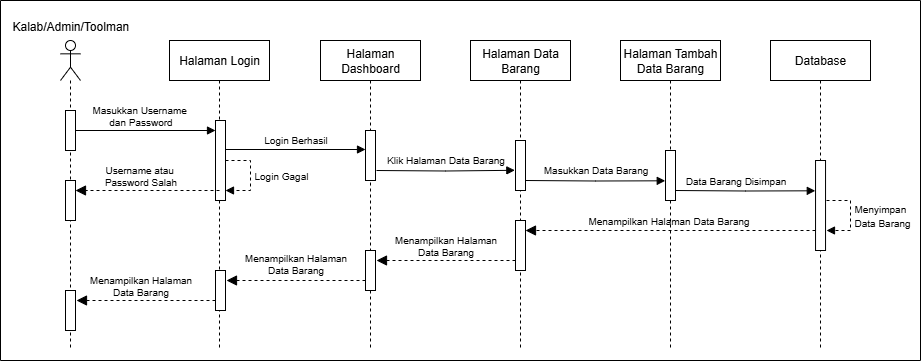

The diagram above was exported from draw.io. Its source (the exported page's mxGraphModel, read from the mxfile embedded in the PNG):
<mxGraphModel dx="-512" dy="1775" grid="1" gridSize="10" guides="1" tooltips="1" connect="1" arrows="1" fold="1" page="1" pageScale="1" pageWidth="850" pageHeight="1100" math="0" shadow="0">
  <root>
    <mxCell id="0" />
    <mxCell id="1" parent="0" />
    <mxCell id="2" value="" style="group" vertex="1" connectable="0" parent="1">
      <mxGeometry x="1700" y="-280" width="920" height="360" as="geometry" />
    </mxCell>
    <mxCell id="3" value="Halaman Login" style="shape=umlLifeline;perimeter=lifelinePerimeter;whiteSpace=wrap;html=1;container=0;dropTarget=0;collapsible=0;recursiveResize=0;outlineConnect=0;portConstraint=eastwest;newEdgeStyle={&quot;curved&quot;:0,&quot;rounded&quot;:0};" vertex="1" parent="2">
      <mxGeometry x="169" y="40" width="100" height="310" as="geometry" />
    </mxCell>
    <mxCell id="4" value="" style="shape=umlLifeline;perimeter=lifelinePerimeter;whiteSpace=wrap;html=1;container=0;dropTarget=0;collapsible=0;recursiveResize=0;outlineConnect=0;portConstraint=eastwest;newEdgeStyle={&quot;curved&quot;:0,&quot;rounded&quot;:0};participant=umlActor;" vertex="1" parent="2">
      <mxGeometry x="60" y="40" width="20" height="310" as="geometry" />
    </mxCell>
    <mxCell id="5" value="Halaman Dashboard" style="shape=umlLifeline;perimeter=lifelinePerimeter;whiteSpace=wrap;html=1;container=0;dropTarget=0;collapsible=0;recursiveResize=0;outlineConnect=0;portConstraint=eastwest;newEdgeStyle={&quot;curved&quot;:0,&quot;rounded&quot;:0};" vertex="1" parent="2">
      <mxGeometry x="320" y="40" width="100" height="310" as="geometry" />
    </mxCell>
    <mxCell id="6" value="" style="html=1;verticalAlign=bottom;endArrow=block;curved=0;rounded=0;align=left;" edge="1" parent="2" source="38" target="20">
      <mxGeometry x="0.2121" y="20" relative="1" as="geometry">
        <mxPoint x="100" y="130.39999999999986" as="sourcePoint" />
        <mxPoint x="225.07999999999993" y="130.39999999999986" as="targetPoint" />
        <mxPoint as="offset" />
      </mxGeometry>
    </mxCell>
    <mxCell id="7" value="" style="swimlane;whiteSpace=wrap;html=1;startSize=0;container=0;" vertex="1" parent="2">
      <mxGeometry width="920" height="360" as="geometry" />
    </mxCell>
    <mxCell id="8" value="&lt;span style=&quot;color: rgb(0, 0, 0); font-family: Helvetica; font-style: normal; font-variant-ligatures: normal; font-variant-caps: normal; font-weight: 400; letter-spacing: normal; orphans: 2; text-align: center; text-indent: 0px; text-transform: none; widows: 2; word-spacing: 0px; -webkit-text-stroke-width: 0px; white-space: nowrap; text-decoration-thickness: initial; text-decoration-style: initial; text-decoration-color: initial; float: none; display: inline !important;&quot;&gt;&lt;font style=&quot;&quot;&gt;Kalab/Admin/Toolman&lt;/font&gt;&lt;/span&gt;" style="text;whiteSpace=wrap;html=1;container=0;" vertex="1" parent="7">
      <mxGeometry x="10" y="12" width="120" height="20" as="geometry" />
    </mxCell>
    <mxCell id="9" value="&lt;span&gt;Masukkan Username&amp;nbsp;&lt;/span&gt;&lt;div&gt;&lt;span&gt;dan Password&lt;/span&gt;&lt;/div&gt;" style="text;html=1;align=center;verticalAlign=middle;resizable=0;points=[];autosize=1;strokeColor=none;fillColor=none;fontFamily=Helvetica;fontSize=10;fontColor=default;labelBackgroundColor=none;" vertex="1" parent="7">
      <mxGeometry x="80" y="95" width="120" height="40" as="geometry" />
    </mxCell>
    <mxCell id="10" value="Login Berhasil" style="text;html=1;align=center;verticalAlign=middle;resizable=0;points=[];autosize=1;strokeColor=none;fillColor=none;fontFamily=Helvetica;fontSize=10;fontColor=default;labelBackgroundColor=none;" vertex="1" parent="7">
      <mxGeometry x="250" y="124" width="90" height="30" as="geometry" />
    </mxCell>
    <mxCell id="11" value="Username atau&amp;nbsp;&lt;div&gt;Password&amp;nbsp;&lt;span style=&quot;background-color: transparent; color: light-dark(rgb(0, 0, 0), rgb(255, 255, 255));&quot;&gt;Salah&lt;/span&gt;&lt;/div&gt;" style="text;html=1;align=center;verticalAlign=middle;resizable=0;points=[];autosize=1;strokeColor=none;fillColor=none;fontFamily=Helvetica;fontSize=10;fontColor=default;labelBackgroundColor=none;" vertex="1" parent="7">
      <mxGeometry x="90" y="155" width="100" height="40" as="geometry" />
    </mxCell>
    <mxCell id="12" value="Klik Halaman Data Barang" style="text;html=1;align=center;verticalAlign=middle;resizable=0;points=[];autosize=1;strokeColor=none;fillColor=none;fontFamily=Helvetica;fontSize=10;fontColor=default;labelBackgroundColor=none;" vertex="1" parent="7">
      <mxGeometry x="375" y="144" width="140" height="30" as="geometry" />
    </mxCell>
    <mxCell id="13" value="Masukkan Data Barang" style="text;html=1;align=center;verticalAlign=middle;resizable=0;points=[];autosize=1;strokeColor=none;fillColor=none;fontFamily=Helvetica;fontSize=10;fontColor=default;labelBackgroundColor=none;" vertex="1" parent="7">
      <mxGeometry x="530" y="154" width="130" height="30" as="geometry" />
    </mxCell>
    <mxCell id="14" value="Data Barang Disimpan" style="text;html=1;align=center;verticalAlign=middle;resizable=0;points=[];autosize=1;strokeColor=none;fillColor=none;fontFamily=Helvetica;fontSize=10;fontColor=default;labelBackgroundColor=none;" vertex="1" parent="7">
      <mxGeometry x="675" y="165" width="120" height="30" as="geometry" />
    </mxCell>
    <mxCell id="15" value="Menampilkan Halaman Data Barang" style="text;html=1;align=center;verticalAlign=middle;resizable=0;points=[];autosize=1;strokeColor=none;fillColor=none;fontFamily=Helvetica;fontSize=10;fontColor=default;labelBackgroundColor=none;" vertex="1" parent="7">
      <mxGeometry x="578" y="205" width="180" height="30" as="geometry" />
    </mxCell>
    <mxCell id="16" value="Menampilkan Halaman&lt;div&gt;Data Barang&lt;/div&gt;" style="text;html=1;align=center;verticalAlign=middle;resizable=0;points=[];autosize=1;strokeColor=none;fillColor=none;fontFamily=Helvetica;fontSize=10;fontColor=default;labelBackgroundColor=none;" vertex="1" parent="7">
      <mxGeometry x="380" y="225" width="130" height="40" as="geometry" />
    </mxCell>
    <mxCell id="17" value="Menampilkan Halaman&lt;div&gt;Data Barang&lt;/div&gt;" style="text;html=1;align=center;verticalAlign=middle;resizable=0;points=[];autosize=1;strokeColor=none;fillColor=none;fontFamily=Helvetica;fontSize=10;fontColor=default;labelBackgroundColor=none;" vertex="1" parent="7">
      <mxGeometry x="230" y="243" width="130" height="40" as="geometry" />
    </mxCell>
    <mxCell id="18" value="Menampilkan Halaman&lt;div&gt;Data Barang&lt;/div&gt;" style="text;html=1;align=center;verticalAlign=middle;resizable=0;points=[];autosize=1;strokeColor=none;fillColor=none;fontFamily=Helvetica;fontSize=10;fontColor=default;labelBackgroundColor=none;" vertex="1" parent="7">
      <mxGeometry x="75" y="265" width="130" height="40" as="geometry" />
    </mxCell>
    <mxCell id="19" value="&lt;font style=&quot;font-size: 10px;&quot;&gt;Login Gagal&lt;/font&gt;" style="html=1;align=left;spacingLeft=2;endArrow=block;rounded=0;edgeStyle=orthogonalEdgeStyle;curved=0;rounded=0;dashed=1;" edge="1" parent="2" source="20" target="20">
      <mxGeometry relative="1" as="geometry">
        <mxPoint x="269.98" y="160" as="sourcePoint" />
        <Array as="points">
          <mxPoint x="250" y="160" />
          <mxPoint x="250" y="190" />
        </Array>
        <mxPoint x="234.98000000000002" y="190" as="targetPoint" />
      </mxGeometry>
    </mxCell>
    <mxCell id="20" value="" style="html=1;points=[[0,0,0,0,5],[0,1,0,0,-5],[1,0,0,0,5],[1,1,0,0,-5]];perimeter=orthogonalPerimeter;outlineConnect=0;targetShapes=umlLifeline;portConstraint=eastwest;newEdgeStyle={&quot;curved&quot;:0,&quot;rounded&quot;:0};container=0;" vertex="1" parent="2">
      <mxGeometry x="215" y="120" width="10" height="80" as="geometry" />
    </mxCell>
    <mxCell id="21" style="edgeStyle=orthogonalEdgeStyle;shape=connector;curved=0;rounded=0;orthogonalLoop=1;jettySize=auto;html=1;exitX=1;exitY=0;exitDx=0;exitDy=5;exitPerimeter=0;entryX=0;entryY=0;entryDx=0;entryDy=5;entryPerimeter=0;strokeColor=default;align=center;verticalAlign=middle;fontFamily=Helvetica;fontSize=11;fontColor=default;labelBackgroundColor=default;endArrow=block;endFill=1;" edge="1" parent="2">
      <mxGeometry relative="1" as="geometry">
        <mxPoint x="225" y="139" as="sourcePoint" />
        <mxPoint x="365" y="149" as="targetPoint" />
        <Array as="points">
          <mxPoint x="225" y="149" />
        </Array>
      </mxGeometry>
    </mxCell>
    <mxCell id="22" value="" style="html=1;points=[[0,0,0,0,5],[0,1,0,0,-5],[1,0,0,0,5],[1,1,0,0,-5]];perimeter=orthogonalPerimeter;outlineConnect=0;targetShapes=umlLifeline;portConstraint=eastwest;newEdgeStyle={&quot;curved&quot;:0,&quot;rounded&quot;:0};container=0;" vertex="1" parent="2">
      <mxGeometry x="365" y="130" width="10" height="50" as="geometry" />
    </mxCell>
    <mxCell id="23" value="" style="html=1;verticalAlign=bottom;endArrow=block;dashed=1;endSize=8;curved=0;rounded=0;endFill=1;" edge="1" parent="2" target="37">
      <mxGeometry relative="1" as="geometry">
        <mxPoint x="99" y="190" as="targetPoint" />
        <mxPoint x="219" y="190" as="sourcePoint" />
      </mxGeometry>
    </mxCell>
    <mxCell id="24" value="Halaman Data Barang" style="shape=umlLifeline;perimeter=lifelinePerimeter;whiteSpace=wrap;html=1;container=0;dropTarget=0;collapsible=0;recursiveResize=0;outlineConnect=0;portConstraint=eastwest;newEdgeStyle={&quot;curved&quot;:0,&quot;rounded&quot;:0};" vertex="1" parent="2">
      <mxGeometry x="470" y="40" width="100" height="310" as="geometry" />
    </mxCell>
    <mxCell id="25" style="edgeStyle=orthogonalEdgeStyle;shape=connector;curved=0;rounded=0;orthogonalLoop=1;jettySize=auto;html=1;exitX=1;exitY=1;exitDx=0;exitDy=-5;exitPerimeter=0;entryX=-0.067;entryY=0.596;entryDx=0;entryDy=0;entryPerimeter=0;strokeColor=default;align=center;verticalAlign=middle;fontFamily=Helvetica;fontSize=11;fontColor=default;labelBackgroundColor=default;endArrow=block;endFill=1;" edge="1" parent="2">
      <mxGeometry relative="1" as="geometry">
        <mxPoint x="376" y="170" as="sourcePoint" />
        <mxPoint x="514.3299999999999" y="169.80000000000018" as="targetPoint" />
      </mxGeometry>
    </mxCell>
    <mxCell id="26" value="Halaman Tambah Data Barang" style="shape=umlLifeline;perimeter=lifelinePerimeter;whiteSpace=wrap;html=1;container=0;dropTarget=0;collapsible=0;recursiveResize=0;outlineConnect=0;portConstraint=eastwest;newEdgeStyle={&quot;curved&quot;:0,&quot;rounded&quot;:0};" vertex="1" parent="2">
      <mxGeometry x="620" y="40" width="100" height="310" as="geometry" />
    </mxCell>
    <mxCell id="27" style="edgeStyle=orthogonalEdgeStyle;shape=connector;curved=0;rounded=0;orthogonalLoop=1;jettySize=auto;html=1;exitX=1;exitY=1;exitDx=0;exitDy=-5;exitPerimeter=0;entryX=-0.026;entryY=0.706;entryDx=0;entryDy=0;entryPerimeter=0;strokeColor=default;align=center;verticalAlign=middle;fontFamily=Helvetica;fontSize=11;fontColor=default;labelBackgroundColor=default;endArrow=block;endFill=1;" edge="1" parent="2">
      <mxGeometry relative="1" as="geometry">
        <mxPoint x="525" y="180" as="sourcePoint" />
        <mxPoint x="664.7399999999998" y="180.29999999999995" as="targetPoint" />
      </mxGeometry>
    </mxCell>
    <mxCell id="28" value="Database" style="shape=umlLifeline;perimeter=lifelinePerimeter;whiteSpace=wrap;html=1;container=0;dropTarget=0;collapsible=0;recursiveResize=0;outlineConnect=0;portConstraint=eastwest;newEdgeStyle={&quot;curved&quot;:0,&quot;rounded&quot;:0};" vertex="1" parent="2">
      <mxGeometry x="770" y="40" width="100" height="310" as="geometry" />
    </mxCell>
    <mxCell id="29" value="&lt;font style=&quot;font-size: 10px;&quot;&gt;Menyimpan&lt;/font&gt;&lt;div style=&quot;text-align: center;&quot;&gt;&lt;font style=&quot;font-size: 10px;&quot;&gt;Data Barang&lt;/font&gt;&lt;/div&gt;" style="html=1;align=left;spacingLeft=2;endArrow=block;rounded=0;edgeStyle=orthogonalEdgeStyle;curved=0;rounded=0;dashed=1;" edge="1" parent="2">
      <mxGeometry relative="1" as="geometry">
        <mxPoint x="826" y="200" as="sourcePoint" />
        <Array as="points">
          <mxPoint x="850" y="200" />
          <mxPoint x="850" y="230" />
        </Array>
        <mxPoint x="826" y="230" as="targetPoint" />
      </mxGeometry>
    </mxCell>
    <mxCell id="30" value="" style="html=1;verticalAlign=bottom;endArrow=block;dashed=1;endSize=8;curved=0;rounded=0;endFill=1;" edge="1" parent="2" target="40">
      <mxGeometry relative="1" as="geometry">
        <mxPoint x="680" y="230" as="targetPoint" />
        <mxPoint x="815" y="230" as="sourcePoint" />
      </mxGeometry>
    </mxCell>
    <mxCell id="31" value="" style="html=1;verticalAlign=bottom;endArrow=block;dashed=1;endSize=8;curved=0;rounded=0;endFill=1;" edge="1" parent="2" source="40">
      <mxGeometry relative="1" as="geometry">
        <mxPoint x="376" y="260" as="targetPoint" />
        <mxPoint x="510" y="260" as="sourcePoint" />
      </mxGeometry>
    </mxCell>
    <mxCell id="32" value="" style="html=1;points=[[0,0,0,0,5],[0,1,0,0,-5],[1,0,0,0,5],[1,1,0,0,-5]];perimeter=orthogonalPerimeter;outlineConnect=0;targetShapes=umlLifeline;portConstraint=eastwest;newEdgeStyle={&quot;curved&quot;:0,&quot;rounded&quot;:0};container=0;" vertex="1" parent="2">
      <mxGeometry x="365" y="250" width="10" height="40" as="geometry" />
    </mxCell>
    <mxCell id="33" value="" style="html=1;points=[[0,0,0,0,5],[0,1,0,0,-5],[1,0,0,0,5],[1,1,0,0,-5]];perimeter=orthogonalPerimeter;outlineConnect=0;targetShapes=umlLifeline;portConstraint=eastwest;newEdgeStyle={&quot;curved&quot;:0,&quot;rounded&quot;:0};container=0;" vertex="1" parent="2">
      <mxGeometry x="215" y="270" width="10" height="40" as="geometry" />
    </mxCell>
    <mxCell id="34" value="" style="html=1;verticalAlign=bottom;endArrow=block;dashed=1;endSize=8;curved=0;rounded=0;endFill=1;" edge="1" parent="2">
      <mxGeometry relative="1" as="geometry">
        <mxPoint x="226" y="280" as="targetPoint" />
        <mxPoint x="365" y="280" as="sourcePoint" />
      </mxGeometry>
    </mxCell>
    <mxCell id="35" value="" style="html=1;points=[[0,0,0,0,5],[0,1,0,0,-5],[1,0,0,0,5],[1,1,0,0,-5]];perimeter=orthogonalPerimeter;outlineConnect=0;targetShapes=umlLifeline;portConstraint=eastwest;newEdgeStyle={&quot;curved&quot;:0,&quot;rounded&quot;:0};container=0;" vertex="1" parent="2">
      <mxGeometry x="65" y="290" width="10" height="40" as="geometry" />
    </mxCell>
    <mxCell id="36" value="" style="html=1;verticalAlign=bottom;endArrow=block;dashed=1;endSize=8;curved=0;rounded=0;endFill=1;" edge="1" parent="2">
      <mxGeometry relative="1" as="geometry">
        <mxPoint x="76" y="300" as="targetPoint" />
        <mxPoint x="215" y="300" as="sourcePoint" />
      </mxGeometry>
    </mxCell>
    <mxCell id="37" value="" style="html=1;points=[[0,0,0,0,5],[0,1,0,0,-5],[1,0,0,0,5],[1,1,0,0,-5]];perimeter=orthogonalPerimeter;outlineConnect=0;targetShapes=umlLifeline;portConstraint=eastwest;newEdgeStyle={&quot;curved&quot;:0,&quot;rounded&quot;:0};container=0;" vertex="1" parent="2">
      <mxGeometry x="65" y="180" width="10" height="40" as="geometry" />
    </mxCell>
    <mxCell id="38" value="" style="html=1;points=[[0,0,0,0,5],[0,1,0,0,-5],[1,0,0,0,5],[1,1,0,0,-5]];perimeter=orthogonalPerimeter;outlineConnect=0;targetShapes=umlLifeline;portConstraint=eastwest;newEdgeStyle={&quot;curved&quot;:0,&quot;rounded&quot;:0};container=0;" vertex="1" parent="2">
      <mxGeometry x="65" y="110" width="10" height="40" as="geometry" />
    </mxCell>
    <mxCell id="39" value="" style="html=1;points=[[0,0,0,0,5],[0,1,0,0,-5],[1,0,0,0,5],[1,1,0,0,-5]];perimeter=orthogonalPerimeter;outlineConnect=0;targetShapes=umlLifeline;portConstraint=eastwest;newEdgeStyle={&quot;curved&quot;:0,&quot;rounded&quot;:0};container=0;" vertex="1" parent="2">
      <mxGeometry x="515" y="140" width="10" height="50" as="geometry" />
    </mxCell>
    <mxCell id="40" value="" style="html=1;points=[[0,0,0,0,5],[0,1,0,0,-5],[1,0,0,0,5],[1,1,0,0,-5]];perimeter=orthogonalPerimeter;outlineConnect=0;targetShapes=umlLifeline;portConstraint=eastwest;newEdgeStyle={&quot;curved&quot;:0,&quot;rounded&quot;:0};container=0;" vertex="1" parent="2">
      <mxGeometry x="515" y="220" width="10" height="50" as="geometry" />
    </mxCell>
    <mxCell id="41" value="" style="html=1;points=[[0,0,0,0,5],[0,1,0,0,-5],[1,0,0,0,5],[1,1,0,0,-5]];perimeter=orthogonalPerimeter;outlineConnect=0;targetShapes=umlLifeline;portConstraint=eastwest;newEdgeStyle={&quot;curved&quot;:0,&quot;rounded&quot;:0};container=0;" vertex="1" parent="2">
      <mxGeometry x="665" y="150" width="10" height="50" as="geometry" />
    </mxCell>
    <mxCell id="42" value="" style="html=1;points=[[0,0,0,0,5],[0,1,0,0,-5],[1,0,0,0,5],[1,1,0,0,-5]];perimeter=orthogonalPerimeter;outlineConnect=0;targetShapes=umlLifeline;portConstraint=eastwest;newEdgeStyle={&quot;curved&quot;:0,&quot;rounded&quot;:0};container=0;" vertex="1" parent="2">
      <mxGeometry x="815.04" y="160" width="10" height="90" as="geometry" />
    </mxCell>
    <mxCell id="43" style="edgeStyle=orthogonalEdgeStyle;shape=connector;curved=0;rounded=0;orthogonalLoop=1;jettySize=auto;html=1;exitX=1;exitY=1;exitDx=0;exitDy=-5;exitPerimeter=0;entryX=-0.026;entryY=0.706;entryDx=0;entryDy=0;entryPerimeter=0;strokeColor=default;align=center;verticalAlign=middle;fontFamily=Helvetica;fontSize=11;fontColor=default;labelBackgroundColor=default;endArrow=block;endFill=1;" edge="1" parent="2">
      <mxGeometry relative="1" as="geometry">
        <mxPoint x="675.04" y="190" as="sourcePoint" />
        <mxPoint x="814.7799999999997" y="190.29999999999995" as="targetPoint" />
      </mxGeometry>
    </mxCell>
  </root>
</mxGraphModel>